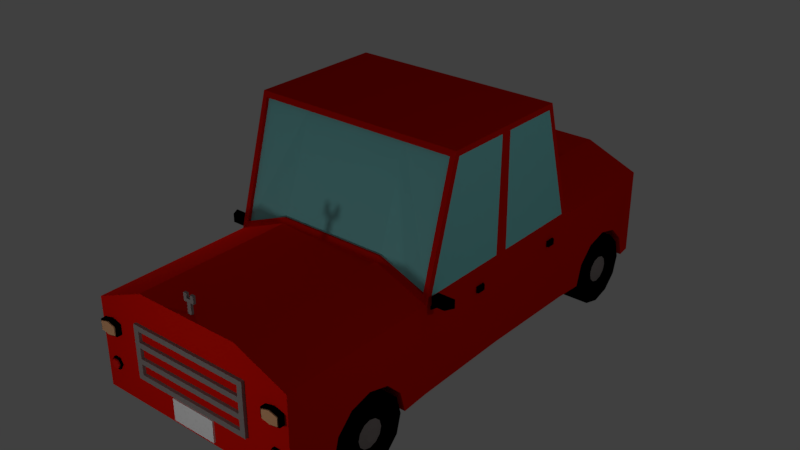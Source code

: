 # Source: car_red.blend  (saved by Blender 2.78.0; exported with 4.5.12 LTS)
import bpy
from mathutils import Matrix  # noqa: F401  (used for matrix-valued properties, if any)

bpy.ops.wm.read_factory_settings(use_empty=True)
scene = bpy.context.scene
scene.name = 'Scene'

# ---- collections
col_collection_1 = bpy.data.collections.new('Collection 1'); scene.collection.children.link(col_collection_1)

# ---- materials (node trees are filled in below, after node groups)
mat_red_car = bpy.data.materials.new('Red_car')
mat_red_car.alpha_threshold = 0.0
mat_red_car.use_transparent_shadow = False
mat_red_car.diffuse_color = (0.8, 0.007175, 0.001711, 1.0)
mat_red_car.roughness = 0.5
mat_glass = bpy.data.materials.new('Glass')
mat_glass.alpha_threshold = 0.0
mat_glass.use_transparent_shadow = False
mat_glass.diffuse_color = (0.2705, 0.7991, 0.7991, 1.0)
mat_glass.roughness = 0.5
mat_black_car = bpy.data.materials.new('Black_car')
mat_black_car.alpha_threshold = 0.0
mat_black_car.use_transparent_shadow = False
mat_black_car.diffuse_color = (0.0, 0.0, 0.0, 1.0)
mat_black_car.roughness = 0.5
mat_metal = bpy.data.materials.new('Metal')
mat_metal.alpha_threshold = 0.0
mat_metal.use_transparent_shadow = False
mat_metal.diffuse_color = (0.2961, 0.2542, 0.2462, 1.0)
mat_metal.roughness = 0.5
mat_light_top = bpy.data.materials.new('Light_top')
mat_light_top.alpha_threshold = 0.0
mat_light_top.use_transparent_shadow = False
mat_light_top.diffuse_color = (0.8, 0.4207, 0.215, 1.0)
mat_light_top.roughness = 0.5
mat_light_bottom = bpy.data.materials.new('Light_bottom')
mat_light_bottom.alpha_threshold = 0.0
mat_light_bottom.use_transparent_shadow = False
mat_light_bottom.diffuse_color = (0.7991, 0.01298, 0.009721, 1.0)
mat_light_bottom.roughness = 0.5
mat_white_car = bpy.data.materials.new('White_car')
mat_white_car.alpha_threshold = 0.0
mat_white_car.use_transparent_shadow = False
mat_white_car.diffuse_color = (1.0, 1.0, 1.0, 1.0)
mat_white_car.roughness = 0.5

# ---- material node trees

# ---- world
world_world = bpy.data.worlds.new('World'); scene.world = world_world
world_world.color = (0.05088, 0.05088, 0.05088)
world_world.use_sun_shadow = False
world_world.sun_shadow_jitter_overblur = 0.0
world_world.cycles.sampling_method = 'MANUAL'

# ---- lights
light_lamp_004 = bpy.data.lights.new('Lamp.004', 'POINT')
light_lamp_004.transmission_factor = 0.0
light_lamp_004.cutoff_distance = 30.0
light_lamp_004.energy = 100.0
light_lamp_004.shadow_buffer_clip_start = 1.001
light_lamp_004.shadow_soft_size = 0.1
light_lamp_004.shadow_maximum_resolution = 0.006
light_lamp_004.use_absolute_resolution = True
light_lamp_003 = bpy.data.lights.new('Lamp.003', 'POINT')
light_lamp_003.transmission_factor = 0.0
light_lamp_003.cutoff_distance = 30.0
light_lamp_003.energy = 100.0
light_lamp_003.shadow_buffer_clip_start = 1.001
light_lamp_003.shadow_soft_size = 0.1
light_lamp_003.shadow_maximum_resolution = 0.006
light_lamp_003.use_absolute_resolution = True
light_lamp_002 = bpy.data.lights.new('Lamp.002', 'POINT')
light_lamp_002.transmission_factor = 0.0
light_lamp_002.cutoff_distance = 30.0
light_lamp_002.energy = 100.0
light_lamp_002.shadow_buffer_clip_start = 1.001
light_lamp_002.shadow_soft_size = 0.1
light_lamp_002.shadow_maximum_resolution = 0.006
light_lamp_002.use_absolute_resolution = True
light_lamp_001 = bpy.data.lights.new('Lamp.001', 'POINT')
light_lamp_001.transmission_factor = 0.0
light_lamp_001.cutoff_distance = 30.0
light_lamp_001.energy = 100.0
light_lamp_001.shadow_buffer_clip_start = 1.001
light_lamp_001.shadow_soft_size = 0.1
light_lamp_001.shadow_maximum_resolution = 0.006
light_lamp_001.use_absolute_resolution = True
light_lamp = bpy.data.lights.new('Lamp', 'POINT')
light_lamp.transmission_factor = 0.0
light_lamp.cutoff_distance = 30.0
light_lamp.energy = 100.0
light_lamp.shadow_buffer_clip_start = 1.001
light_lamp.shadow_soft_size = 0.1
light_lamp.shadow_maximum_resolution = 0.006
light_lamp.use_absolute_resolution = True

# ---- meshes
me_cube = bpy.data.meshes.new('Cube')
me_cube.from_pydata([(1.553, -1.102, -0.6135), (0.7746, -3.415, -0.6135), (1.479, -1.024, 0.7616), (0.7746, -0.6009, 2.392), (0.7895, -1.076, 1.061), (0.7746, -1.102, -0.6135), (1.479, -0.5569, 2.378), (1.553, -3.415, -0.6135), (1.553, -3.415, 0.6641), (0.7746, -3.415, 0.9859), (0.7746, -1.102, 0.9859), (1.553, -0.5153, 2.388), (0.7746, -0.5753, 2.468), (1.553, -1.102, 0.6641), (1.553, -0.5753, 2.468), (1.482, -1.071, 0.7768), (0.7879, -1.028, 1.045), (1.482, -0.6044, 2.394), (0.773, -0.5535, 2.376), (1.553, 0.3219, 0.7441), (1.553, -0.9954, 0.7441), (1.553, 0.3437, 2.388), (1.579, -2.144, 0.01097), (1.579, -1.831, -0.07306), (1.579, -1.601, -0.3026), (1.579, -1.517, -0.6135), (1.579, -2.772, -0.6135), (0.7746, -2.046, 0.9859), (1.579, -2.688, -0.3026), (1.553, -2.046, 0.6641), (1.579, -2.458, -0.07306), (0.7683, -2.144, 0.01097), (0.7683, -1.831, -0.07306), (0.7683, -1.601, -0.3026), (0.7683, -1.517, -0.6135), (0.7683, -2.772, -0.6135), (0.7683, -2.688, -0.3026), (0.7683, -2.458, -0.07306), (1.577, -2.666, -0.5957), (0.9928, -2.666, -0.5957), (1.577, -2.595, -0.3278), (0.9928, -2.595, -0.3278), (1.577, -2.399, -0.1317), (0.9928, -2.399, -0.1317), (1.577, -2.131, -0.05992), (0.9928, -2.131, -0.05992), (1.577, -1.863, -0.1317), (0.9928, -1.863, -0.1317), (1.577, -1.667, -0.3278), (0.9928, -1.667, -0.3278), (1.577, -1.595, -0.5957), (0.9928, -1.595, -0.5957), (1.577, -1.667, -0.8636), (0.9928, -1.667, -0.8636), (1.577, -1.863, -1.06), (0.9928, -1.863, -1.06), (1.577, -2.131, -1.132), (0.9928, -2.131, -1.132), (1.577, -2.399, -1.06), (0.9928, -2.399, -1.06), (1.577, -2.595, -0.8636), (0.9928, -2.595, -0.8636), (1.577, -2.53, -0.5957), (1.577, -2.476, -0.3963), (1.577, -2.33, -0.2503), (1.577, -2.131, -0.1969), (1.577, -1.931, -0.2503), (1.577, -1.785, -0.3963), (1.577, -1.732, -0.5957), (1.577, -1.785, -0.7952), (1.577, -1.931, -0.9412), (1.577, -2.131, -0.9946), (1.577, -2.33, -0.9412), (1.577, -2.476, -0.7952), (0.9928, -2.204, -0.4691), (0.9928, -2.277, -0.5957), (0.9928, -2.257, -0.5226), (0.9928, -2.257, -0.6688), (0.9928, -2.204, -0.7224), (0.9928, -2.131, -0.742), (0.9928, -2.058, -0.7224), (0.9928, -2.004, -0.6688), (0.9928, -1.984, -0.5957), (0.9928, -2.004, -0.5226), (0.9928, -2.058, -0.4691), (0.9928, -2.131, -0.4495), (1.487, -2.33, -0.5957), (1.487, -2.303, -0.4961), (1.487, -2.23, -0.4232), (1.487, -2.131, -0.3965), (1.487, -2.031, -0.4232), (1.487, -1.958, -0.4961), (1.487, -1.931, -0.5957), (1.487, -1.958, -0.6953), (1.487, -2.031, -0.7682), (1.487, -2.131, -0.7949), (1.487, -2.23, -0.7682), (1.487, -2.303, -0.6953), (1.557, -2.33, -0.6003), (1.557, -2.303, -0.5008), (1.557, -2.23, -0.4279), (1.557, -2.131, -0.4012), (1.557, -2.031, -0.4279), (1.557, -1.958, -0.5008), (1.557, -1.931, -0.6003), (1.557, -1.958, -0.6999), (1.557, -2.031, -0.7728), (1.557, -2.131, -0.7995), (1.557, -2.23, -0.7728), (1.557, -2.303, -0.6999), (1.593, -2.221, -0.6003), (1.593, -2.209, -0.5553), (1.593, -2.176, -0.5222), (1.593, -2.131, -0.5102), (1.593, -2.086, -0.5222), (1.593, -2.053, -0.5553), (1.593, -2.04, -0.6003), (1.593, -2.053, -0.6454), (1.593, -2.086, -0.6784), (1.593, -2.131, -0.6905), (1.593, -2.176, -0.6784), (1.593, -2.209, -0.6454), (0.7683, -2.144, -0.07566), (0.7683, -2.144, -0.2969), (0.7683, -2.144, -0.6032), (1.553, 1.952, -0.6135), (0.7746, 3.839, -0.6135), (1.479, 1.873, 0.7616), (0.7746, 1.45, 2.392), (0.7895, 1.925, 1.061), (0.7746, 1.952, -0.6135), (1.479, 1.406, 2.378), (1.553, 3.839, -0.6135), (1.553, 3.839, 0.6641), (0.7746, 3.839, 0.9859), (1.553, 1.845, 0.7441), (0.7746, 1.952, 0.9859), (0.7746, 1.425, 2.468), (1.53, 0.4247, -0.6135), (0.7746, 0.4247, 2.468), (1.553, 0.5058, 2.388), (0.7515, 0.4247, -0.6135), (1.553, 1.952, 0.6641), (1.553, 1.425, 2.468), (1.553, 0.4247, 0.6641), (1.553, 0.4247, 2.468), (1.482, 1.921, 0.7768), (0.7879, 1.878, 1.045), (1.482, 1.454, 2.394), (0.773, 1.403, 2.376), (1.553, 0.5276, 0.7441), (1.553, 1.365, 2.388), (1.579, 2.994, 0.01097), (1.579, 2.68, -0.07306), (1.579, 2.451, -0.3026), (1.579, 2.367, -0.6135), (1.579, 3.621, -0.6135), (0.7746, 2.895, 0.9859), (1.579, 3.537, -0.3026), (1.553, 2.895, 0.6641), (1.579, 3.308, -0.07306), (0.7683, 2.994, 0.01097), (0.7683, 2.68, -0.07306), (0.7683, 2.451, -0.3026), (0.7683, 2.367, -0.6135), (0.7683, 3.621, -0.6135), (0.7683, 3.537, -0.3026), (0.7683, 3.308, -0.07306), (1.577, 3.516, -0.5957), (0.9928, 3.516, -0.5957), (1.577, 3.444, -0.3278), (0.9928, 3.444, -0.3278), (1.577, 3.248, -0.1317), (0.9928, 3.248, -0.1317), (1.577, 2.98, -0.05992), (0.9928, 2.98, -0.05992), (1.577, 2.712, -0.1317), (0.9928, 2.712, -0.1317), (1.577, 2.516, -0.3278), (0.9928, 2.516, -0.3278), (1.577, 2.444, -0.5957), (0.9928, 2.444, -0.5957), (1.577, 2.516, -0.8636), (0.9928, 2.516, -0.8636), (1.577, 2.712, -1.06), (0.9928, 2.712, -1.06), (1.577, 2.98, -1.132), (0.9928, 2.98, -1.132), (1.577, 3.248, -1.06), (0.9928, 3.248, -1.06), (1.577, 3.444, -0.8636), (0.9928, 3.444, -0.8636), (1.577, 3.379, -0.5957), (1.577, 3.326, -0.3963), (1.577, 3.18, -0.2503), (1.577, 2.98, -0.1969), (1.577, 2.781, -0.2503), (1.577, 2.635, -0.3963), (1.577, 2.581, -0.5957), (1.577, 2.635, -0.7952), (1.577, 2.781, -0.9412), (1.577, 2.98, -0.9946), (1.577, 3.18, -0.9412), (1.577, 3.326, -0.7952), (0.9928, 3.053, -0.4691), (0.9928, 3.126, -0.5957), (0.9928, 3.107, -0.5226), (0.9928, 3.107, -0.6688), (0.9928, 3.053, -0.7224), (0.9928, 2.98, -0.742), (0.9928, 2.907, -0.7224), (0.9928, 2.853, -0.6688), (0.9928, 2.834, -0.5957), (0.9928, 2.853, -0.5226), (0.9928, 2.907, -0.4691), (0.9928, 2.98, -0.4495), (1.487, 3.179, -0.5957), (1.487, 3.153, -0.4961), (1.487, 3.08, -0.4232), (1.487, 2.98, -0.3965), (1.487, 2.881, -0.4232), (1.487, 2.808, -0.4961), (1.487, 2.781, -0.5957), (1.487, 2.808, -0.6953), (1.487, 2.881, -0.7682), (1.487, 2.98, -0.7949), (1.487, 3.08, -0.7682), (1.487, 3.153, -0.6953), (1.557, 3.179, -0.6003), (1.557, 3.153, -0.5008), (1.557, 3.08, -0.4279), (1.557, 2.98, -0.4012), (1.557, 2.881, -0.4279), (1.557, 2.808, -0.5008), (1.557, 2.781, -0.6003), (1.557, 2.808, -0.6999), (1.557, 2.881, -0.7728), (1.557, 2.98, -0.7995), (1.557, 3.08, -0.7728), (1.557, 3.153, -0.6999), (1.593, 3.07, -0.6003), (1.593, 3.058, -0.5553), (1.593, 3.025, -0.5222), (1.593, 2.98, -0.5102), (1.593, 2.935, -0.5222), (1.593, 2.902, -0.5553), (1.593, 2.89, -0.6003), (1.593, 2.902, -0.6454), (1.593, 2.935, -0.6784), (1.593, 2.98, -0.6905), (1.593, 3.025, -0.6784), (1.593, 3.058, -0.6454), (0.7683, 2.994, -0.07566), (0.7683, 2.994, -0.2969), (0.7683, 2.994, -0.6032), (1.59, -0.003152, 0.4636), (1.59, -0.003152, 0.3808), (1.59, -0.086, 0.4636), (1.59, -0.086, 0.3808), (1.507, -0.003152, 0.4636), (1.507, -0.003152, 0.3808), (1.507, -0.086, 0.4636), (1.507, -0.086, 0.3808), (1.59, 0.03984, 0.4636), (1.59, 0.03984, 0.3808), (1.507, 0.0812, 0.4636), (1.507, 0.0812, 0.3808), (1.59, 1.59, 0.4598), (1.59, 1.59, 0.3769), (1.59, 1.508, 0.4598), (1.59, 1.508, 0.3769), (1.507, 1.59, 0.4598), (1.507, 1.59, 0.3769), (1.507, 1.508, 0.4598), (1.507, 1.508, 0.3769), (1.59, 1.633, 0.4598), (1.59, 1.633, 0.3769), (1.507, 1.675, 0.4598), (1.507, 1.675, 0.3769), (1.722, -1.049, 0.7817), (1.722, -1.049, 0.6577), (1.598, -1.049, 0.7817), (1.598, -1.049, 0.6577), (1.722, -0.9253, 0.7817), (1.722, -0.9253, 0.6577), (1.598, -0.9253, 0.7817), (1.598, -0.9253, 0.6577), (1.786, -1.049, 0.7817), (1.786, -1.049, 0.6577), (1.848, -0.9253, 0.7817), (1.848, -0.9253, 0.6577), (1.686, -1.013, 0.6577), (1.634, -1.013, 0.6577), (1.686, -0.9614, 0.6577), (1.634, -0.9614, 0.6577), (1.557, -1.013, 0.564), (1.521, -1.013, 0.6013), (1.557, -0.9614, 0.564), (1.521, -0.9614, 0.6013), (0.9025, -3.25, 0.5551), (0.9025, -3.25, 0.4794), (0.9025, -3.46, 0.5551), (0.9025, -3.46, 0.4794), (0.8232, -3.46, 0.5551), (0.8232, -3.46, 0.4794), (0.8232, -3.25, 0.5551), (0.8232, -3.25, 0.4794), (0.9025, -3.25, 0.3263), (0.9025, -3.46, 0.3263), (0.8232, -3.46, 0.3263), (0.8232, -3.25, 0.3263), (0.9025, -3.25, 0.2498), (0.9025, -3.46, 0.2498), (0.8232, -3.46, 0.2498), (0.8232, -3.25, 0.2498), (0.9025, -3.25, 0.09679), (0.9025, -3.46, 0.09679), (0.8232, -3.46, 0.09679), (0.8232, -3.25, 0.09679), (0.9025, -3.25, 0.02027), (0.9025, -3.46, 0.02027), (0.8232, -3.46, 0.02027), (0.8232, -3.25, 0.02027), (0.9025, -3.25, -0.1319), (0.9025, -3.46, -0.1319), (0.8232, -3.46, -0.1319), (0.8232, -3.25, -0.1319), (0.9025, -3.25, -0.2084), (0.9025, -3.46, -0.2084), (0.8232, -3.46, -0.2084), (0.8232, -3.25, -0.2084), (1.214, -3.489, 0.254), (1.214, -3.341, 0.254), (1.214, -3.341, 0.4018), (1.504, -3.489, 0.254), (1.504, -3.489, 0.4018), (1.504, -3.341, 0.254), (1.504, -3.341, 0.4018), (1.359, -3.341, 0.2256), (1.359, -3.341, 0.4411), (1.359, -3.489, 0.2256), (1.359, -3.489, 0.4411), (1.214, -3.489, 0.4018), (1.24, -3.489, 0.2676), (1.24, -3.489, 0.3889), (1.478, -3.489, 0.2676), (1.478, -3.489, 0.3889), (1.359, -3.489, 0.2443), (1.359, -3.489, 0.4211), (1.24, -3.504, 0.2676), (1.24, -3.504, 0.3889), (1.478, -3.504, 0.2676), (1.478, -3.504, 0.3889), (1.359, -3.504, 0.2443), (1.359, -3.504, 0.4211), (1.268, -3.371, -0.2001), (1.314, -3.371, -0.121), (1.405, -3.371, -0.121), (1.451, -3.371, -0.2001), (1.405, -3.371, -0.2792), (1.314, -3.371, -0.2792), (1.268, -3.446, -0.2001), (1.314, -3.446, -0.121), (1.405, -3.446, -0.121), (1.451, -3.446, -0.2001), (1.405, -3.446, -0.2792), (1.314, -3.446, -0.2792), (1.292, -3.446, -0.2001), (1.326, -3.446, -0.1411), (1.394, -3.446, -0.1411), (1.428, -3.446, -0.2001), (1.394, -3.446, -0.2591), (1.326, -3.446, -0.2591), (1.292, -3.469, -0.2001), (1.326, -3.469, -0.1411), (1.394, -3.469, -0.1411), (1.428, -3.469, -0.2001), (1.394, -3.469, -0.2591), (1.326, -3.469, -0.2591), (1.214, 3.776, 0.254), (1.214, 3.776, 0.4018), (1.504, 3.776, 0.254), (1.504, 3.776, 0.4018), (1.359, 3.776, 0.2256), (1.359, 3.776, 0.4411), (1.214, 3.908, 0.254), (1.214, 3.908, 0.4018), (1.504, 3.908, 0.254), (1.504, 3.908, 0.4018), (1.359, 3.908, 0.2256), (1.359, 3.908, 0.4411), (1.24, 3.908, 0.2676), (1.24, 3.908, 0.3889), (1.478, 3.908, 0.2676), (1.478, 3.908, 0.3889), (1.359, 3.908, 0.2443), (1.359, 3.908, 0.4211), (1.24, 3.922, 0.2676), (1.24, 3.922, 0.3889), (1.478, 3.922, 0.2676), (1.478, 3.922, 0.3889), (1.359, 3.922, 0.2443), (1.359, 3.922, 0.4211), (1.268, 3.803, -0.2001), (1.314, 3.803, -0.121), (1.405, 3.803, -0.121), (1.451, 3.803, -0.2001), (1.405, 3.803, -0.2792), (1.314, 3.803, -0.2792), (1.268, 3.87, -0.2001), (1.314, 3.87, -0.121), (1.405, 3.87, -0.121), (1.451, 3.87, -0.2001), (1.405, 3.87, -0.2792), (1.314, 3.87, -0.2792), (1.292, 3.87, -0.2001), (1.326, 3.87, -0.1411), (1.394, 3.87, -0.1411), (1.428, 3.87, -0.2001), (1.394, 3.87, -0.2591), (1.326, 3.87, -0.2591), (1.292, 3.89, -0.2001), (1.326, 3.89, -0.1411), (1.394, 3.89, -0.1411), (1.428, 3.89, -0.2001), (1.394, 3.89, -0.2591), (1.326, 3.89, -0.2591), (-1.579, -1.102, -0.6135), (-0.8001, -3.415, -0.6135), (-1.504, -1.024, 0.7616), (-0.8001, -0.6009, 2.392), (-0.8151, -1.076, 1.061), (-0.8001, -1.102, -0.6135), (-1.505, -0.5569, 2.378), (-1.579, -3.415, -0.6135), (-1.579, -3.415, 0.6641), (-0.8001, -3.415, 0.9859), (-1.579, -0.9954, 0.7441), (-0.8001, -1.102, 0.9859), (-1.579, -0.5153, 2.388), (-0.8001, -0.5753, 2.468), (-1.579, 0.3437, 2.388), (-1.579, -1.102, 0.6641), (-1.579, -0.5753, 2.468), (-1.507, -1.071, 0.7768), (-0.8135, -1.028, 1.045), (-1.508, -0.6044, 2.394), (-0.7986, -0.5535, 2.376), (-1.579, 0.3219, 0.7441), (-1.605, -2.144, 0.01097), (-1.605, -1.831, -0.07306), (-1.605, -1.601, -0.3026), (-1.605, -1.517, -0.6135), (-1.605, -2.772, -0.6135), (-0.8001, -2.046, 0.9859), (-1.605, -2.688, -0.3026), (-1.579, -2.046, 0.6641), (-1.605, -2.458, -0.07306), (-0.7939, -2.144, 0.01097), (-0.7939, -1.831, -0.07306), (-0.7939, -1.601, -0.3026), (-0.7939, -1.517, -0.6135), (-0.7939, -2.772, -0.6135), (-0.7939, -2.688, -0.3026), (-0.7939, -2.458, -0.07306), (-1.602, -2.666, -0.5957), (-1.018, -2.666, -0.5957), (-1.602, -2.595, -0.3278), (-1.018, -2.595, -0.3278), (-1.602, -2.399, -0.1317), (-1.018, -2.399, -0.1317), (-1.602, -2.131, -0.05992), (-1.018, -2.131, -0.05992), (-1.602, -1.863, -0.1317), (-1.018, -1.863, -0.1317), (-1.602, -1.667, -0.3278), (-1.018, -1.667, -0.3278), (-1.602, -1.595, -0.5957), (-1.018, -1.595, -0.5957), (-1.602, -1.667, -0.8636), (-1.018, -1.667, -0.8636), (-1.602, -1.863, -1.06), (-1.018, -1.863, -1.06), (-1.602, -2.131, -1.132), (-1.018, -2.131, -1.132), (-1.602, -2.399, -1.06), (-1.018, -2.399, -1.06), (-1.602, -2.595, -0.8636), (-1.018, -2.595, -0.8636), (-1.602, -2.53, -0.5957), (-1.602, -2.476, -0.3963), (-1.602, -2.33, -0.2503), (-1.602, -2.131, -0.1969), (-1.602, -1.931, -0.2503), (-1.602, -1.785, -0.3963), (-1.602, -1.732, -0.5957), (-1.602, -1.785, -0.7952), (-1.602, -1.931, -0.9412), (-1.602, -2.131, -0.9946), (-1.602, -2.33, -0.9412), (-1.602, -2.476, -0.7952), (-1.018, -2.204, -0.4691), (-1.018, -2.277, -0.5957), (-1.018, -2.257, -0.5226), (-1.018, -2.257, -0.6688), (-1.018, -2.204, -0.7224), (-1.018, -2.131, -0.742), (-1.018, -2.058, -0.7224), (-1.018, -2.004, -0.6688), (-1.018, -1.984, -0.5957), (-1.018, -2.004, -0.5226), (-1.018, -2.058, -0.4691), (-1.018, -2.131, -0.4495), (-1.512, -2.33, -0.5957), (-1.512, -2.303, -0.4961), (-1.512, -2.23, -0.4232), (-1.512, -2.131, -0.3965), (-1.512, -2.031, -0.4232), (-1.512, -1.958, -0.4961), (-1.512, -1.931, -0.5957), (-1.512, -1.958, -0.6953), (-1.512, -2.031, -0.7682), (-1.512, -2.131, -0.7949), (-1.512, -2.23, -0.7682), (-1.512, -2.303, -0.6953), (-1.582, -2.33, -0.6003), (-1.582, -2.303, -0.5008), (-1.582, -2.23, -0.4279), (-1.582, -2.131, -0.4012), (-1.582, -2.031, -0.4279), (-1.582, -1.958, -0.5008), (-1.582, -1.931, -0.6003), (-1.582, -1.958, -0.6999), (-1.582, -2.031, -0.7728), (-1.582, -2.131, -0.7995), (-1.582, -2.23, -0.7728), (-1.582, -2.303, -0.6999), (-1.619, -2.221, -0.6003), (-1.619, -2.209, -0.5553), (-1.619, -2.176, -0.5222), (-1.619, -2.131, -0.5102), (-1.619, -2.086, -0.5222), (-1.619, -2.053, -0.5553), (-1.619, -2.04, -0.6003), (-1.619, -2.053, -0.6454), (-1.619, -2.086, -0.6784), (-1.619, -2.131, -0.6905), (-1.619, -2.176, -0.6784), (-1.619, -2.209, -0.6454), (-0.7939, -2.144, -0.07566), (-0.7939, -2.144, -0.2969), (-0.7939, -2.144, -0.6032), (-1.579, 1.952, -0.6135), (-0.8001, 3.839, -0.6135), (-1.504, 1.873, 0.7616), (-0.8001, 1.45, 2.392), (-0.8151, 1.925, 1.061), (-0.8001, 1.952, -0.6135), (-1.505, 1.406, 2.378), (-1.579, 3.839, -0.6135), (-1.579, 3.839, 0.6641), (-0.8001, 3.839, 0.9859), (-1.579, 1.845, 0.7441), (-0.8001, 1.952, 0.9859), (-1.579, 1.365, 2.388), (-0.8001, 1.425, 2.468), (-1.556, 0.4247, -0.6135), (-1.579, 0.5276, 0.7441), (-0.8001, 0.4247, 2.468), (-1.579, 0.5058, 2.388), (-0.7771, 0.4247, -0.6135), (-0.01279, 0.4225, -0.6135), (-1.579, 1.952, 0.6641), (-1.579, 1.425, 2.468), (-1.579, 0.4247, 0.6641), (-1.579, 0.4247, 2.468), (-1.507, 1.921, 0.7768), (-0.8135, 1.878, 1.045), (-1.508, 1.454, 2.394), (-0.7986, 1.403, 2.376), (-1.605, 2.994, 0.01097), (-1.605, 2.68, -0.07306), (-1.605, 2.451, -0.3026), (-1.605, 2.367, -0.6135), (-1.605, 3.621, -0.6135), (-0.8001, 2.895, 0.9859), (-1.605, 3.537, -0.3026), (-1.579, 2.895, 0.6641), (-1.605, 3.308, -0.07306), (-0.7939, 2.994, 0.01097), (-0.7939, 2.68, -0.07306), (-0.7939, 2.451, -0.3026), (-0.7939, 2.367, -0.6135), (-0.7939, 3.621, -0.6135), (-0.7939, 3.537, -0.3026), (-0.7939, 3.308, -0.07306), (-1.602, 3.516, -0.5957), (-1.018, 3.516, -0.5957), (-1.602, 3.444, -0.3278), (-1.018, 3.444, -0.3278), (-1.602, 3.248, -0.1317), (-1.018, 3.248, -0.1317), (-1.602, 2.98, -0.05992), (-1.018, 2.98, -0.05992), (-1.602, 2.712, -0.1317), (-1.018, 2.712, -0.1317), (-1.602, 2.516, -0.3278), (-1.018, 2.516, -0.3278), (-1.602, 2.444, -0.5957), (-1.018, 2.444, -0.5957), (-1.602, 2.516, -0.8636), (-1.018, 2.516, -0.8636), (-1.602, 2.712, -1.06), (-1.018, 2.712, -1.06), (-1.602, 2.98, -1.132), (-1.018, 2.98, -1.132), (-1.602, 3.248, -1.06), (-1.018, 3.248, -1.06), (-1.602, 3.444, -0.8636), (-1.018, 3.444, -0.8636), (-1.602, 3.379, -0.5957), (-1.602, 3.326, -0.3963), (-1.602, 3.18, -0.2503), (-1.602, 2.98, -0.1969), (-1.602, 2.781, -0.2503), (-1.602, 2.635, -0.3963), (-1.602, 2.581, -0.5957), (-1.602, 2.635, -0.7952), (-1.602, 2.781, -0.9412), (-1.602, 2.98, -0.9946), (-1.602, 3.18, -0.9412), (-1.602, 3.326, -0.7952), (-1.018, 3.053, -0.4691), (-1.018, 3.126, -0.5957), (-1.018, 3.107, -0.5226), (-1.018, 3.107, -0.6688), (-1.018, 3.053, -0.7224), (-1.018, 2.98, -0.742), (-1.018, 2.907, -0.7224), (-1.018, 2.853, -0.6688), (-1.018, 2.834, -0.5957), (-1.018, 2.853, -0.5226), (-1.018, 2.907, -0.4691), (-1.018, 2.98, -0.4495), (-1.512, 3.179, -0.5957), (-1.512, 3.153, -0.4961), (-1.512, 3.08, -0.4232), (-1.512, 2.98, -0.3965), (-1.512, 2.881, -0.4232), (-1.512, 2.808, -0.4961), (-1.512, 2.781, -0.5957), (-1.512, 2.808, -0.6953), (-1.512, 2.881, -0.7682), (-1.512, 2.98, -0.7949), (-1.512, 3.08, -0.7682), (-1.512, 3.153, -0.6953), (-1.582, 3.179, -0.6003), (-1.582, 3.153, -0.5008), (-1.582, 3.08, -0.4279), (-1.582, 2.98, -0.4012), (-1.582, 2.881, -0.4279), (-1.582, 2.808, -0.5008), (-1.582, 2.781, -0.6003), (-1.582, 2.808, -0.6999), (-1.582, 2.881, -0.7728), (-1.582, 2.98, -0.7995), (-1.582, 3.08, -0.7728), (-1.582, 3.153, -0.6999), (-1.619, 3.07, -0.6003), (-1.619, 3.058, -0.5553), (-1.619, 3.025, -0.5222), (-1.619, 2.98, -0.5102), (-1.619, 2.935, -0.5222), (-1.619, 2.902, -0.5553), (-1.619, 2.89, -0.6003), (-1.619, 2.902, -0.6454), (-1.619, 2.935, -0.6784), (-1.619, 2.98, -0.6905), (-1.619, 3.025, -0.6784), (-1.619, 3.058, -0.6454), (-0.7939, 2.994, -0.07566), (-0.7939, 2.994, -0.2969), (-0.7939, 2.994, -0.6032), (-0.01279, -1.102, -0.6135), (-0.01279, -1.075, 1.061), (-0.01279, -0.602, 2.393), (-0.01279, -3.415, 0.9859), (-0.01279, -3.415, -0.6135), (-0.01279, -1.102, 0.9859), (-0.01279, -0.5753, 2.468), (-0.01279, -0.5549, 2.376), (-0.01279, -1.028, 1.045), (-0.01279, -2.046, 0.9859), (-0.01279, -1.517, -0.6135), (-0.01279, -2.772, -0.6135), (-0.01279, -2.131, -0.742), (-0.01279, -2.058, -0.7224), (-0.01279, -2.004, -0.6688), (-0.01279, -1.984, -0.5957), (-0.01279, -2.257, -0.6688), (-0.01279, -2.204, -0.7224), (-0.01279, -2.277, -0.5957), (-0.01279, -2.004, -0.5226), (-0.01279, -2.058, -0.4691), (-0.01279, -2.131, -0.4495), (-0.01279, -2.204, -0.4691), (-0.01279, -2.257, -0.5226), (-0.01279, -2.144, -0.6032), (-0.01279, 1.952, -0.6135), (-0.01279, 1.925, 1.061), (-0.01279, 1.452, 2.393), (-0.01279, 3.839, 0.9859), (-0.01279, 3.839, -0.6135), (-0.01279, 1.952, 0.9859), (-0.01279, 1.425, 2.468), (-0.01279, 0.4247, 2.468), (-0.01279, 1.404, 2.376), (-0.01279, 1.878, 1.045), (-0.01279, 2.895, 0.9859), (-0.01279, 2.367, -0.6135), (-0.01279, 3.621, -0.6135), (-0.01279, 2.98, -0.742), (-0.01279, 2.907, -0.7224), (-0.01279, 2.853, -0.6688), (-0.01279, 2.834, -0.5957), (-0.01279, 3.107, -0.6688), (-0.01279, 3.053, -0.7224), (-0.01279, 3.126, -0.5957), (-0.01279, 2.853, -0.5226), (-0.01279, 2.907, -0.4691), (-0.01279, 2.98, -0.4495), (-0.01279, 3.053, -0.4691), (-0.01279, 3.107, -0.5226), (-0.01279, 2.994, -0.6032), (-1.616, -0.003152, 0.4636), (-1.616, -0.003152, 0.3808), (-1.616, -0.086, 0.4636), (-1.616, -0.086, 0.3808), (-1.533, -0.003152, 0.4636), (-1.533, -0.003152, 0.3808), (-1.533, -0.086, 0.4636), (-1.533, -0.086, 0.3808), (-1.616, 0.03984, 0.4636), (-1.616, 0.03984, 0.3808), (-1.533, 0.0812, 0.4636), (-1.533, 0.0812, 0.3808), (-1.616, 1.59, 0.4598), (-1.616, 1.59, 0.3769), (-1.616, 1.508, 0.4598), (-1.616, 1.508, 0.3769), (-1.533, 1.59, 0.4598), (-1.533, 1.59, 0.3769), (-1.533, 1.508, 0.4598), (-1.533, 1.508, 0.3769), (-1.616, 1.633, 0.4598), (-1.616, 1.633, 0.3769), (-1.533, 1.675, 0.4598), (-1.533, 1.675, 0.3769), (-1.748, -1.049, 0.7817), (-1.748, -1.049, 0.6577), (-1.624, -1.049, 0.7817), (-1.624, -1.049, 0.6577), (-1.748, -0.9253, 0.7817), (-1.748, -0.9253, 0.6577), (-1.624, -0.9253, 0.7817), (-1.624, -0.9253, 0.6577), (-1.812, -1.049, 0.7817), (-1.812, -1.049, 0.6577), (-1.874, -0.9253, 0.7817), (-1.874, -0.9253, 0.6577), (-1.712, -1.013, 0.6577), (-1.66, -1.013, 0.6577), (-1.712, -0.9614, 0.6577), (-1.66, -0.9614, 0.6577), (-1.582, -1.013, 0.564), (-1.547, -1.013, 0.6013), (-1.582, -0.9614, 0.564), (-1.547, -0.9614, 0.6013), (-0.9281, -3.25, 0.5551), (-0.9281, -3.25, 0.4794), (-0.9281, -3.46, 0.5551), (-0.9281, -3.46, 0.4794), (-0.01279, -3.25, 0.5551), (-0.01279, -3.25, 0.4794), (-0.01279, -3.46, 0.5551), (-0.01279, -3.46, 0.4794), (-0.8488, -3.46, 0.5551), (-0.8488, -3.46, 0.4794), (-0.8488, -3.25, 0.5551), (-0.8488, -3.25, 0.4794), (-0.9281, -3.25, 0.3263), (-0.9281, -3.46, 0.3263), (-0.8488, -3.46, 0.3263), (-0.8488, -3.25, 0.3263), (-0.9281, -3.25, 0.2498), (-0.9281, -3.46, 0.2498), (-0.8488, -3.46, 0.2498), (-0.8488, -3.25, 0.2498), (-0.9281, -3.25, 0.09679), (-0.9281, -3.46, 0.09679), (-0.8488, -3.46, 0.09679), (-0.8488, -3.25, 0.09679), (-0.9281, -3.25, 0.02027), (-0.9281, -3.46, 0.02027), (-0.8488, -3.46, 0.02027), (-0.8488, -3.25, 0.02027), (-0.9281, -3.25, -0.1319), (-0.9281, -3.46, -0.1319), (-0.8488, -3.46, -0.1319), (-0.8488, -3.25, -0.1319), (-0.9281, -3.25, -0.2084), (-0.9281, -3.46, -0.2084), (-0.8488, -3.46, -0.2084), (-0.8488, -3.25, -0.2084), (-0.01279, -3.25, 0.3263), (-0.01279, -3.46, 0.3263), (-0.01279, -3.25, 0.2498), (-0.01279, -3.46, 0.2498), (-0.01279, -3.25, 0.09679), (-0.01279, -3.46, 0.09679), (-0.01279, -3.25, 0.02027), (-0.01279, -3.46, 0.02027), (-0.01279, -3.25, -0.1319), (-0.01279, -3.46, -0.1319), (-0.01279, -3.25, -0.2084), (-0.01279, -3.46, -0.2084), (-1.239, -3.489, 0.254), (-1.239, -3.489, 0.4018), (-1.239, -3.341, 0.254), (-1.239, -3.341, 0.4018), (-1.53, -3.489, 0.254), (-1.53, -3.489, 0.4018), (-1.53, -3.341, 0.254), (-1.53, -3.341, 0.4018), (-1.384, -3.341, 0.2256), (-1.384, -3.341, 0.4411), (-1.384, -3.489, 0.2256), (-1.384, -3.489, 0.4411), (-1.265, -3.489, 0.2676), (-1.265, -3.489, 0.3889), (-1.504, -3.489, 0.2676), (-1.504, -3.489, 0.3889), (-1.384, -3.489, 0.2443), (-1.384, -3.489, 0.4211), (-1.265, -3.504, 0.2676), (-1.265, -3.504, 0.3889), (-1.504, -3.504, 0.2676), (-1.504, -3.504, 0.3889), (-1.384, -3.504, 0.2443), (-1.384, -3.504, 0.4211), (-1.294, -3.371, -0.2001), (-1.34, -3.371, -0.121), (-1.431, -3.371, -0.121), (-1.477, -3.371, -0.2001), (-1.431, -3.371, -0.2792), (-1.34, -3.371, -0.2792), (-1.294, -3.446, -0.2001), (-1.34, -3.446, -0.121), (-1.431, -3.446, -0.121), (-1.477, -3.446, -0.2001), (-1.431, -3.446, -0.2792), (-1.34, -3.446, -0.2792), (-1.317, -3.446, -0.2001), (-1.351, -3.446, -0.1411), (-1.419, -3.446, -0.1411), (-1.453, -3.446, -0.2001), (-1.419, -3.446, -0.2591), (-1.351, -3.446, -0.2591), (-1.317, -3.469, -0.2001), (-1.351, -3.469, -0.1411), (-1.419, -3.469, -0.1411), (-1.453, -3.469, -0.2001), (-1.419, -3.469, -0.2591), (-1.351, -3.469, -0.2591), (-1.239, 3.908, 0.254), (-1.239, 3.776, 0.254), (-1.239, 3.776, 0.4018), (-1.53, 3.908, 0.254), (-1.53, 3.908, 0.4018), (-1.53, 3.776, 0.254), (-1.53, 3.776, 0.4018), (-1.384, 3.776, 0.2256), (-1.384, 3.776, 0.4411), (-1.384, 3.908, 0.4411), (-1.239, 3.908, 0.4018), (-1.384, 3.908, 0.2256), (-1.265, 3.908, 0.2676), (-1.265, 3.908, 0.3889), (-1.504, 3.908, 0.2676), (-1.504, 3.908, 0.3889), (-1.384, 3.908, 0.2443), (-1.384, 3.908, 0.4211), (-1.265, 3.922, 0.2676), (-1.265, 3.922, 0.3889), (-1.504, 3.922, 0.2676), (-1.504, 3.922, 0.3889), (-1.384, 3.922, 0.2443), (-1.384, 3.922, 0.4211), (-1.294, 3.803, -0.2001), (-1.34, 3.803, -0.121), (-1.431, 3.803, -0.121), (-1.477, 3.803, -0.2001), (-1.431, 3.803, -0.2792), (-1.34, 3.803, -0.2792), (-1.294, 3.87, -0.2001), (-1.34, 3.87, -0.121), (-1.431, 3.87, -0.121), (-1.477, 3.87, -0.2001), (-1.431, 3.87, -0.2792), (-1.34, 3.87, -0.2792), (-1.317, 3.87, -0.2001), (-1.351, 3.87, -0.1411), (-1.419, 3.87, -0.1411), (-1.453, 3.87, -0.2001), (-1.419, 3.87, -0.2591), (-1.351, 3.87, -0.2591), (-1.317, 3.89, -0.2001), (-1.351, 3.89, -0.1411), (-1.419, 3.89, -0.1411), (-1.453, 3.89, -0.2001), (-1.419, 3.89, -0.2591), (-1.351, 3.89, -0.2591), (-0.04225, -3.336, 0.9863), (-0.04225, -3.336, 1.137), (-0.04225, -3.301, 0.9863), (-0.04225, -3.301, 1.137), (0.01566, -3.336, 0.9863), (0.01566, -3.336, 1.137), (0.01566, -3.301, 0.9863), (0.01566, -3.301, 1.137), (-0.04225, -3.336, 1.182), (-0.04225, -3.301, 1.182), (0.01566, -3.336, 1.182), (0.01566, -3.301, 1.182), (0.06735, -3.336, 1.137), (0.06735, -3.301, 1.137), (0.06735, -3.301, 1.182), (0.06735, -3.336, 1.182), (-0.09393, -3.301, 1.137), (-0.09393, -3.336, 1.137), (-0.09393, -3.336, 1.182), (-0.09393, -3.301, 1.182), (0.01566, -3.336, 1.243), (0.06735, -3.336, 1.243), (0.06735, -3.301, 1.243), (0.01566, -3.301, 1.243), (-0.04225, -3.301, 1.243), (-0.09393, -3.301, 1.243), (-0.09393, -3.336, 1.243), (-0.04225, -3.336, 1.243), (0.4782, 4.003, -0.4195), (0.5097, 4.002, -0.3862), (0.49, 3.838, -0.3502), (0.4992, 4.002, -0.351), (0.4333, 3.841, -0.4101), (0.4425, 4.005, -0.4109), (0.4567, 3.839, -0.4892), (0.4659, 4.004, -0.49), (0.5368, 3.834, -0.5085), (0.5461, 3.999, -0.5093), (0.5935, 3.831, -0.4486), (0.6028, 3.996, -0.4494), (0.5701, 3.833, -0.3695), (0.5794, 3.998, -0.3703), (0.4912, 4.002, -0.4634), (0.5357, 4.0, -0.4741), (0.5671, 3.998, -0.4408), (0.5541, 3.999, -0.3969), (0.4839, 4.105, -0.42), (0.5154, 4.104, -0.3867), (0.4969, 4.104, -0.4639), (0.5414, 4.102, -0.4746), (0.5729, 4.1, -0.4413), (0.5599, 4.101, -0.3974), (-0.3533, 3.83, -0.5636), (-0.3533, 3.83, -0.2512), (-0.3533, 3.86, -0.5636), (-0.3533, 3.86, -0.2512), (0.3281, 3.83, -0.5636), (0.3281, 3.83, -0.2512), (0.3281, 3.86, -0.5636), (0.3281, 3.86, -0.2512), (-1.748, -0.9253, 0.7708), (-1.748, -0.9253, 0.6686), (-1.646, -0.9253, 0.7708), (-1.646, -0.9253, 0.6686), (-1.852, -0.9253, 0.7708), (-1.852, -0.9253, 0.6686), (1.722, -0.9253, 0.7724), (1.722, -0.9253, 0.6671), (1.617, -0.9253, 0.7724), (1.617, -0.9253, 0.6671), (1.829, -0.9253, 0.7724), (1.829, -0.9253, 0.6671), (0.3281, -3.412, -0.2512), (0.3281, -3.412, -0.5636), (0.3281, -3.442, -0.2512), (0.3281, -3.442, -0.5636), (-0.3533, -3.412, -0.2512), (-0.3533, -3.412, -0.5636), (-0.3533, -3.442, -0.2512), (-0.3533, -3.442, -0.5636)], [], [(138, 144, 13, 0), (2, 6, 18, 16), (692, 686, 9, 27), (19, 21, 11, 20), (145, 139, 12, 14), (688, 692, 27, 10), (27, 9, 8, 29), (138, 0, 5, 141), (7, 8, 9, 1), (10, 27, 29, 13), (1, 9, 686, 687), (16, 18, 690, 691), (28, 8, 7, 26), (139, 715, 689, 12), (141, 5, 683, 571), (15, 4, 10, 13), (17, 15, 13, 14), (4, 684, 688, 10), (3, 17, 14, 12), (685, 3, 12, 689), (19, 20, 13, 144), (11, 21, 145, 14), (20, 11, 14, 13), (21, 19, 144, 145), (2, 16, 4, 15), (6, 2, 15, 17), (16, 691, 684, 4), (18, 6, 17, 3), (690, 18, 3, 685), (13, 24, 25, 0), (23, 24, 13), (22, 23, 13, 29), (28, 30, 8), (8, 30, 22, 29), (28, 26, 35, 36), (22, 30, 37, 31), (30, 28, 36, 37), (24, 23, 32, 33), (25, 24, 33, 34), (23, 22, 31, 32), (5, 34, 693, 683), (25, 34, 5, 0), (687, 694, 35, 1), (1, 35, 26, 7), (38, 40, 41, 39), (40, 42, 43, 41), (42, 44, 45, 43), (44, 46, 47, 45), (46, 48, 49, 47), (48, 50, 51, 49), (50, 52, 53, 51), (52, 54, 55, 53), (54, 56, 57, 55), (56, 58, 59, 57), (41, 43, 74, 76), (58, 60, 61, 59), (60, 38, 39, 61), (46, 44, 65, 66), (59, 61, 77, 78), (38, 60, 73, 62), (40, 38, 62, 63), (44, 42, 64, 65), (60, 58, 72, 73), (42, 40, 63, 64), (58, 56, 71, 72), (56, 54, 70, 71), (54, 52, 69, 70), (52, 50, 68, 69), (50, 48, 67, 68), (48, 46, 66, 67), (66, 65, 89, 90), (51, 53, 81, 82), (55, 57, 79, 80), (45, 47, 84, 85), (43, 45, 85, 74), (53, 55, 80, 81), (57, 59, 78, 79), (47, 49, 83, 84), (39, 41, 76, 75), (81, 80, 696, 697), (49, 51, 82, 83), (61, 39, 75, 77), (93, 92, 104, 105), (73, 72, 96, 97), (63, 62, 86, 87), (70, 69, 93, 94), (67, 66, 90, 91), (62, 73, 97, 86), (64, 63, 87, 88), (71, 70, 94, 95), (68, 67, 91, 92), (65, 64, 88, 89), (72, 71, 95, 96), (69, 68, 92, 93), (105, 104, 116, 117), (90, 89, 101, 102), (97, 96, 108, 109), (87, 86, 98, 99), (94, 93, 105, 106), (91, 90, 102, 103), (86, 97, 109, 98), (88, 87, 99, 100), (95, 94, 106, 107), (92, 91, 103, 104), (89, 88, 100, 101), (96, 95, 107, 108), (110, 121, 120, 119, 118, 117, 116, 115, 114, 113, 112, 111), (102, 101, 113, 114), (109, 108, 120, 121), (99, 98, 110, 111), (106, 105, 117, 118), (103, 102, 114, 115), (98, 109, 121, 110), (100, 99, 111, 112), (107, 106, 118, 119), (104, 103, 115, 116), (101, 100, 112, 113), (108, 107, 119, 120), (80, 79, 695, 696), (83, 82, 698, 702), (84, 83, 702, 703), (77, 75, 701, 699), (82, 81, 697, 698), (85, 84, 703, 704), (76, 74, 705, 706), (74, 85, 704, 705), (78, 77, 699, 700), (79, 78, 700, 695), (75, 76, 706, 701), (31, 122, 32), (33, 32, 122, 123), (37, 122, 31), (36, 123, 122, 37), (124, 34, 33, 123), (35, 124, 123, 36), (707, 693, 34, 124), (694, 707, 124, 35), (138, 125, 142, 144), (127, 147, 149, 131), (718, 157, 134, 711), (150, 135, 151, 140), (145, 143, 137, 139), (713, 136, 157, 718), (157, 159, 133, 134), (138, 141, 130, 125), (132, 126, 134, 133), (136, 142, 159, 157), (126, 712, 711, 134), (147, 717, 716, 149), (158, 156, 132, 133), (139, 137, 714, 715), (141, 571, 708, 130), (146, 142, 136, 129), (148, 143, 142, 146), (129, 136, 713, 709), (128, 137, 143, 148), (710, 714, 137, 128), (150, 144, 142, 135), (151, 143, 145, 140), (135, 142, 143, 151), (140, 145, 144, 150), (127, 146, 129, 147), (131, 148, 146, 127), (147, 129, 709, 717), (149, 128, 148, 131), (716, 710, 128, 149), (142, 125, 155, 154), (153, 142, 154), (152, 159, 142, 153), (158, 133, 160), (133, 159, 152, 160), (158, 166, 165, 156), (152, 161, 167, 160), (160, 167, 166, 158), (154, 163, 162, 153), (155, 164, 163, 154), (153, 162, 161, 152), (130, 708, 719, 164), (155, 125, 130, 164), (712, 126, 165, 720), (126, 132, 156, 165), (168, 169, 171, 170), (170, 171, 173, 172), (172, 173, 175, 174), (174, 175, 177, 176), (176, 177, 179, 178), (178, 179, 181, 180), (180, 181, 183, 182), (182, 183, 185, 184), (184, 185, 187, 186), (186, 187, 189, 188), (171, 206, 204, 173), (188, 189, 191, 190), (190, 191, 169, 168), (176, 196, 195, 174), (189, 208, 207, 191), (168, 192, 203, 190), (170, 193, 192, 168), (174, 195, 194, 172), (190, 203, 202, 188), (172, 194, 193, 170), (188, 202, 201, 186), (186, 201, 200, 184), (184, 200, 199, 182), (182, 199, 198, 180), (180, 198, 197, 178), (178, 197, 196, 176), (196, 220, 219, 195), (181, 212, 211, 183), (185, 210, 209, 187), (175, 215, 214, 177), (173, 204, 215, 175), (183, 211, 210, 185), (187, 209, 208, 189), (177, 214, 213, 179), (169, 205, 206, 171), (211, 723, 722, 210), (179, 213, 212, 181), (191, 207, 205, 169), (223, 235, 234, 222), (203, 227, 226, 202), (193, 217, 216, 192), (200, 224, 223, 199), (197, 221, 220, 196), (192, 216, 227, 203), (194, 218, 217, 193), (201, 225, 224, 200), (198, 222, 221, 197), (195, 219, 218, 194), (202, 226, 225, 201), (199, 223, 222, 198), (235, 247, 246, 234), (220, 232, 231, 219), (227, 239, 238, 226), (217, 229, 228, 216), (224, 236, 235, 223), (221, 233, 232, 220), (216, 228, 239, 227), (218, 230, 229, 217), (225, 237, 236, 224), (222, 234, 233, 221), (219, 231, 230, 218), (226, 238, 237, 225), (240, 241, 242, 243, 244, 245, 246, 247, 248, 249, 250, 251), (232, 244, 243, 231), (239, 251, 250, 238), (229, 241, 240, 228), (236, 248, 247, 235), (233, 245, 244, 232), (228, 240, 251, 239), (230, 242, 241, 229), (237, 249, 248, 236), (234, 246, 245, 233), (231, 243, 242, 230), (238, 250, 249, 237), (210, 722, 721, 209), (213, 728, 724, 212), (214, 729, 728, 213), (207, 725, 727, 205), (212, 724, 723, 211), (215, 730, 729, 214), (206, 732, 731, 204), (204, 731, 730, 215), (208, 726, 725, 207), (209, 721, 726, 208), (205, 727, 732, 206), (161, 162, 252), (163, 253, 252, 162), (167, 161, 252), (166, 167, 252, 253), (254, 253, 163, 164), (165, 166, 253, 254), (733, 254, 164, 719), (720, 165, 254, 733), (258, 257, 261, 262), (256, 255, 257, 258), (262, 261, 259, 260), (255, 259, 261, 257), (259, 255, 263, 265), (260, 256, 258, 262), (266, 265, 263, 264), (256, 260, 266, 264), (260, 259, 265, 266), (255, 256, 264, 263), (270, 269, 273, 274), (268, 267, 269, 270), (274, 273, 271, 272), (267, 271, 273, 269), (271, 267, 275, 277), (272, 268, 270, 274), (278, 277, 275, 276), (268, 272, 278, 276), (272, 271, 277, 278), (267, 268, 276, 275), (282, 281, 285, 286), (280, 279, 281, 282), (283, 289, 992, 988), (279, 283, 285, 281), (283, 279, 287, 289), (284, 280, 291, 293), (290, 289, 287, 288), (280, 284, 290, 288), (284, 286, 991, 989), (279, 280, 288, 287), (293, 291, 295, 297), (280, 282, 292, 291), (282, 286, 294, 292), (286, 284, 293, 294), (297, 295, 296, 298), (291, 292, 296, 295), (292, 294, 298, 296), (294, 293, 297, 298), (302, 304, 309, 308), (306, 305, 299, 300), (304, 303, 784, 785), (305, 782, 784, 303), (300, 299, 301, 302), (299, 305, 303, 301), (302, 301, 303, 304), (783, 782, 305, 306), (783, 306, 304, 785), (317, 318, 818, 819), (304, 306, 310, 309), (306, 300, 307, 310), (300, 302, 308, 307), (314, 311, 315, 318), (307, 308, 312, 311), (310, 307, 311, 314), (308, 309, 313, 312), (316, 317, 321, 320), (312, 313, 317, 316), (313, 314, 318, 317), (311, 312, 316, 315), (321, 322, 326, 325), (310, 314, 816, 814), (315, 316, 320, 319), (318, 315, 319, 322), (326, 323, 327, 330), (319, 320, 324, 323), (322, 319, 323, 326), (320, 321, 325, 324), (330, 327, 328, 329), (324, 325, 329, 328), (329, 325, 823, 825), (323, 324, 328, 327), (330, 329, 825, 824), (313, 309, 815, 817), (318, 322, 820, 818), (309, 310, 814, 815), (322, 321, 821, 820), (326, 330, 824, 822), (314, 313, 817, 816), (321, 317, 819, 821), (325, 326, 822, 823), (331, 342, 333, 332), (338, 339, 337, 336), (336, 337, 335, 334), (338, 336, 334, 340), (339, 333, 342, 341), (337, 339, 341, 335), (332, 338, 340, 331), (332, 333, 339, 338), (331, 340, 347, 343), (334, 335, 346, 345), (346, 348, 354, 352), (344, 343, 349, 350), (340, 334, 345, 347), (342, 331, 343, 344), (335, 341, 348, 346), (341, 342, 344, 348), (353, 354, 350, 349), (351, 352, 354, 353), (348, 344, 350, 354), (345, 346, 352, 351), (343, 347, 353, 349), (347, 345, 351, 353), (356, 357, 358, 359, 360, 355), (365, 364, 370, 371), (355, 360, 366, 361), (359, 358, 364, 365), (357, 356, 362, 363), (360, 359, 365, 366), (358, 357, 363, 364), (356, 355, 361, 362), (370, 369, 375, 376), (363, 362, 368, 369), (366, 365, 371, 372), (364, 363, 369, 370), (362, 361, 367, 368), (361, 366, 372, 367), (374, 373, 378, 377, 376, 375), (368, 367, 373, 374), (367, 372, 378, 373), (371, 370, 376, 377), (369, 368, 374, 375), (372, 371, 377, 378), (385, 379, 380, 386), (383, 381, 382, 384), (381, 387, 388, 382), (383, 389, 387, 381), (384, 390, 386, 380), (382, 388, 390, 384), (379, 385, 389, 383), (379, 383, 384, 380), (385, 391, 395, 389), (387, 393, 394, 388), (394, 400, 402, 396), (392, 398, 397, 391), (389, 395, 393, 387), (386, 392, 391, 385), (388, 394, 396, 390), (390, 396, 392, 386), (401, 397, 398, 402), (399, 401, 402, 400), (396, 402, 398, 392), (393, 399, 400, 394), (391, 397, 401, 395), (395, 401, 399, 393), (404, 403, 408, 407, 406, 405), (413, 419, 418, 412), (403, 409, 414, 408), (407, 413, 412, 406), (405, 411, 410, 404), (408, 414, 413, 407), (406, 412, 411, 405), (404, 410, 409, 403), (418, 424, 423, 417), (411, 417, 416, 410), (414, 420, 419, 413), (412, 418, 417, 411), (410, 416, 415, 409), (409, 415, 420, 414), (422, 423, 424, 425, 426, 421), (416, 422, 421, 415), (415, 421, 426, 420), (419, 425, 424, 418), (417, 423, 422, 416), (420, 426, 425, 419), (566, 427, 442, 574), (429, 445, 447, 433), (692, 454, 436, 686), (448, 437, 439, 441), (575, 443, 440, 568), (688, 438, 454, 692), (454, 456, 435, 436), (566, 570, 432, 427), (434, 428, 436, 435), (438, 442, 456, 454), (428, 687, 686, 436), (445, 691, 690, 447), (455, 453, 434, 435), (568, 440, 689, 715), (570, 571, 683, 432), (444, 442, 438, 431), (446, 443, 442, 444), (431, 438, 688, 684), (430, 440, 443, 446), (685, 689, 440, 430), (448, 574, 442, 437), (439, 443, 575, 441), (437, 442, 443, 439), (441, 575, 574, 448), (429, 444, 431, 445), (433, 446, 444, 429), (445, 431, 684, 691), (447, 430, 446, 433), (690, 685, 430, 447), (442, 427, 452, 451), (450, 442, 451), (449, 456, 442, 450), (455, 435, 457), (435, 456, 449, 457), (455, 463, 462, 453), (449, 458, 464, 457), (457, 464, 463, 455), (451, 460, 459, 450), (452, 461, 460, 451), (450, 459, 458, 449), (432, 683, 693, 461), (452, 427, 432, 461), (687, 428, 462, 694), (428, 434, 453, 462), (465, 466, 468, 467), (467, 468, 470, 469), (469, 470, 472, 471), (471, 472, 474, 473), (473, 474, 476, 475), (475, 476, 478, 477), (477, 478, 480, 479), (479, 480, 482, 481), (481, 482, 484, 483), (483, 484, 486, 485), (468, 503, 501, 470), (485, 486, 488, 487), (487, 488, 466, 465), (473, 493, 492, 471), (486, 505, 504, 488), (465, 489, 500, 487), (467, 490, 489, 465), (471, 492, 491, 469), (487, 500, 499, 485), (469, 491, 490, 467), (485, 499, 498, 483), (483, 498, 497, 481), (481, 497, 496, 479), (479, 496, 495, 477), (477, 495, 494, 475), (475, 494, 493, 473), (493, 517, 516, 492), (478, 509, 508, 480), (482, 507, 506, 484), (472, 512, 511, 474), (470, 501, 512, 472), (480, 508, 507, 482), (484, 506, 505, 486), (474, 511, 510, 476), (466, 502, 503, 468), (508, 697, 696, 507), (476, 510, 509, 478), (488, 504, 502, 466), (520, 532, 531, 519), (500, 524, 523, 499), (490, 514, 513, 489), (497, 521, 520, 496), (494, 518, 517, 493), (489, 513, 524, 500), (491, 515, 514, 490), (498, 522, 521, 497), (495, 519, 518, 494), (492, 516, 515, 491), (499, 523, 522, 498), (496, 520, 519, 495), (532, 544, 543, 531), (517, 529, 528, 516), (524, 536, 535, 523), (514, 526, 525, 513), (521, 533, 532, 520), (518, 530, 529, 517), (513, 525, 536, 524), (515, 527, 526, 514), (522, 534, 533, 521), (519, 531, 530, 518), (516, 528, 527, 515), (523, 535, 534, 522), (537, 538, 539, 540, 541, 542, 543, 544, 545, 546, 547, 548), (529, 541, 540, 528), (536, 548, 547, 535), (526, 538, 537, 525), (533, 545, 544, 532), (530, 542, 541, 529), (525, 537, 548, 536), (527, 539, 538, 526), (534, 546, 545, 533), (531, 543, 542, 530), (528, 540, 539, 527), (535, 547, 546, 534), (507, 696, 695, 506), (510, 702, 698, 509), (511, 703, 702, 510), (504, 699, 701, 502), (509, 698, 697, 508), (512, 704, 703, 511), (503, 706, 705, 501), (501, 705, 704, 512), (505, 700, 699, 504), (506, 695, 700, 505), (502, 701, 706, 503), (458, 459, 549), (460, 550, 549, 459), (464, 458, 549), (463, 464, 549, 550), (551, 550, 460, 461), (462, 463, 550, 551), (707, 551, 461, 693), (694, 462, 551, 707), (566, 574, 572, 552), (554, 558, 579, 577), (718, 711, 561, 585), (567, 569, 564, 562), (575, 568, 565, 573), (713, 718, 585, 563), (585, 561, 560, 587), (566, 552, 557, 570), (559, 560, 561, 553), (563, 585, 587, 572), (553, 561, 711, 712), (577, 579, 716, 717), (586, 560, 559, 584), (568, 715, 714, 565), (570, 557, 708, 571), (576, 556, 563, 572), (578, 576, 572, 573), (556, 709, 713, 563), (555, 578, 573, 565), (710, 555, 565, 714), (567, 562, 572, 574), (564, 569, 575, 573), (562, 564, 573, 572), (569, 567, 574, 575), (554, 577, 556, 576), (558, 554, 576, 578), (577, 717, 709, 556), (579, 558, 578, 555), (716, 579, 555, 710), (572, 582, 583, 552), (581, 582, 572), (580, 581, 572, 587), (586, 588, 560), (560, 588, 580, 587), (586, 584, 593, 594), (580, 588, 595, 589), (588, 586, 594, 595), (582, 581, 590, 591), (583, 582, 591, 592), (581, 580, 589, 590), (557, 592, 719, 708), (583, 592, 557, 552), (712, 720, 593, 553), (553, 593, 584, 559), (596, 598, 599, 597), (598, 600, 601, 599), (600, 602, 603, 601), (602, 604, 605, 603), (604, 606, 607, 605), (606, 608, 609, 607), (608, 610, 611, 609), (610, 612, 613, 611), (612, 614, 615, 613), (614, 616, 617, 615), (599, 601, 632, 634), (616, 618, 619, 617), (618, 596, 597, 619), (604, 602, 623, 624), (617, 619, 635, 636), (596, 618, 631, 620), (598, 596, 620, 621), (602, 600, 622, 623), (618, 616, 630, 631), (600, 598, 621, 622), (616, 614, 629, 630), (614, 612, 628, 629), (612, 610, 627, 628), (610, 608, 626, 627), (608, 606, 625, 626), (606, 604, 624, 625), (624, 623, 647, 648), (609, 611, 639, 640), (613, 615, 637, 638), (603, 605, 642, 643), (601, 603, 643, 632), (611, 613, 638, 639), (615, 617, 636, 637), (605, 607, 641, 642), (597, 599, 634, 633), (639, 638, 722, 723), (607, 609, 640, 641), (619, 597, 633, 635), (651, 650, 662, 663), (631, 630, 654, 655), (621, 620, 644, 645), (628, 627, 651, 652), (625, 624, 648, 649), (620, 631, 655, 644), (622, 621, 645, 646), (629, 628, 652, 653), (626, 625, 649, 650), (623, 622, 646, 647), (630, 629, 653, 654), (627, 626, 650, 651), (663, 662, 674, 675), (648, 647, 659, 660), (655, 654, 666, 667), (645, 644, 656, 657), (652, 651, 663, 664), (649, 648, 660, 661), (644, 655, 667, 656), (646, 645, 657, 658), (653, 652, 664, 665), (650, 649, 661, 662), (647, 646, 658, 659), (654, 653, 665, 666), (668, 679, 678, 677, 676, 675, 674, 673, 672, 671, 670, 669), (660, 659, 671, 672), (667, 666, 678, 679), (657, 656, 668, 669), (664, 663, 675, 676), (661, 660, 672, 673), (656, 667, 679, 668), (658, 657, 669, 670), (665, 664, 676, 677), (662, 661, 673, 674), (659, 658, 670, 671), (666, 665, 677, 678), (638, 637, 721, 722), (641, 640, 724, 728), (642, 641, 728, 729), (635, 633, 727, 725), (640, 639, 723, 724), (643, 642, 729, 730), (634, 632, 731, 732), (632, 643, 730, 731), (636, 635, 725, 726), (637, 636, 726, 721), (633, 634, 732, 727), (589, 680, 590), (591, 590, 680, 681), (595, 680, 589), (594, 681, 680, 595), (682, 592, 591, 681), (593, 682, 681, 594), (733, 719, 592, 682), (720, 733, 682, 593), (706, 701, 699, 700, 695, 696, 697, 698, 702, 703, 704, 705), (732, 731, 730, 729, 728, 724, 723, 722, 721, 726, 725, 727), (737, 741, 740, 736), (735, 737, 736, 734), (741, 739, 738, 740), (734, 736, 740, 738), (738, 744, 742, 734), (739, 741, 737, 735), (745, 743, 742, 744), (735, 743, 745, 739), (739, 745, 744, 738), (734, 742, 743, 735), (749, 753, 752, 748), (747, 749, 748, 746), (753, 751, 750, 752), (746, 748, 752, 750), (750, 756, 754, 746), (751, 753, 749, 747), (757, 755, 754, 756), (747, 755, 757, 751), (751, 757, 756, 750), (746, 754, 755, 747), (761, 765, 764, 760), (759, 761, 760, 758), (768, 762, 982, 986), (758, 760, 764, 762), (762, 768, 766, 758), (763, 772, 770, 759), (769, 767, 766, 768), (759, 767, 769, 763), (765, 763, 983, 985), (758, 766, 767, 759), (772, 776, 774, 770), (759, 770, 771, 761), (761, 771, 773, 765), (765, 773, 772, 763), (776, 777, 775, 774), (770, 774, 775, 771), (771, 775, 777, 773), (773, 777, 776, 772), (781, 791, 792, 787), (789, 779, 778, 788), (787, 785, 784, 786), (788, 786, 784, 782), (779, 781, 780, 778), (778, 780, 786, 788), (781, 787, 786, 780), (783, 789, 788, 782), (783, 785, 787, 789), (800, 819, 818, 801), (787, 792, 793, 789), (789, 793, 790, 779), (779, 790, 791, 781), (797, 801, 798, 794), (790, 794, 795, 791), (793, 797, 794, 790), (791, 795, 796, 792), (799, 803, 804, 800), (795, 799, 800, 796), (796, 800, 801, 797), (794, 798, 799, 795), (804, 808, 809, 805), (793, 814, 816, 797), (798, 802, 803, 799), (801, 805, 802, 798), (809, 813, 810, 806), (802, 806, 807, 803), (805, 809, 806, 802), (803, 807, 808, 804), (813, 812, 811, 810), (807, 811, 812, 808), (812, 825, 823, 808), (806, 810, 811, 807), (813, 824, 825, 812), (796, 817, 815, 792), (801, 818, 820, 805), (792, 815, 814, 793), (805, 820, 821, 804), (809, 822, 824, 813), (797, 816, 817, 796), (804, 821, 819, 800), (808, 823, 822, 809), (826, 828, 829, 827), (834, 832, 833, 835), (832, 830, 831, 833), (834, 836, 830, 832), (835, 837, 827, 829), (833, 831, 837, 835), (828, 826, 836, 834), (828, 834, 835, 829), (826, 838, 842, 836), (830, 840, 841, 831), (841, 847, 849, 843), (839, 845, 844, 838), (836, 842, 840, 830), (827, 839, 838, 826), (831, 841, 843, 837), (837, 843, 839, 827), (848, 844, 845, 849), (846, 848, 849, 847), (843, 849, 845, 839), (840, 846, 847, 841), (838, 844, 848, 842), (842, 848, 846, 840), (851, 850, 855, 854, 853, 852), (860, 866, 865, 859), (850, 856, 861, 855), (854, 860, 859, 853), (852, 858, 857, 851), (855, 861, 860, 854), (853, 859, 858, 852), (851, 857, 856, 850), (865, 871, 870, 864), (858, 864, 863, 857), (861, 867, 866, 860), (859, 865, 864, 858), (857, 863, 862, 856), (856, 862, 867, 861), (869, 870, 871, 872, 873, 868), (863, 869, 868, 862), (862, 868, 873, 867), (866, 872, 871, 865), (864, 870, 869, 863), (867, 873, 872, 866), (874, 884, 876, 875), (881, 882, 880, 879), (879, 880, 878, 877), (881, 879, 877, 885), (882, 876, 884, 883), (880, 882, 883, 878), (875, 881, 885, 874), (875, 876, 882, 881), (874, 885, 890, 886), (877, 878, 889, 888), (889, 891, 897, 895), (887, 886, 892, 893), (885, 877, 888, 890), (884, 874, 886, 887), (878, 883, 891, 889), (883, 884, 887, 891), (896, 897, 893, 892), (894, 895, 897, 896), (891, 887, 893, 897), (888, 889, 895, 894), (886, 890, 896, 892), (890, 888, 894, 896), (899, 900, 901, 902, 903, 898), (908, 907, 913, 914), (898, 903, 909, 904), (902, 901, 907, 908), (900, 899, 905, 906), (903, 902, 908, 909), (901, 900, 906, 907), (899, 898, 904, 905), (913, 912, 918, 919), (906, 905, 911, 912), (909, 908, 914, 915), (907, 906, 912, 913), (905, 904, 910, 911), (904, 909, 915, 910), (917, 916, 921, 920, 919, 918), (911, 910, 916, 917), (910, 915, 921, 916), (914, 913, 919, 920), (912, 911, 917, 918), (915, 914, 920, 921), (922, 923, 925, 924), (924, 925, 929, 928), (928, 929, 927, 926), (926, 927, 923, 922), (924, 928, 926, 922), (937, 943, 942, 932), (933, 931, 930, 932), (942, 943, 944, 945), (923, 927, 932, 930), (929, 925, 931, 933), (934, 935, 936, 937), (929, 935, 934, 927), (933, 936, 935, 929), (927, 934, 937, 932), (938, 939, 940, 941), (923, 939, 938, 925), (930, 940, 939, 923), (925, 938, 941, 931), (936, 944, 943, 937), (933, 945, 944, 936), (932, 942, 945, 933), (946, 947, 948, 949), (941, 947, 946, 931), (940, 948, 947, 941), (930, 949, 948, 940), (931, 946, 949, 930), (961, 959, 965, 966), (952, 953, 955, 954), (959, 957, 964, 965), (954, 955, 957, 956), (955, 953, 951, 950), (956, 957, 959, 958), (953, 963, 967, 951), (958, 959, 961, 960), (963, 961, 966, 967), (957, 955, 950, 964), (960, 961, 963, 962), (962, 963, 953, 952), (952, 954, 956, 958, 960, 962), (966, 965, 971, 972), (967, 966, 972, 973), (965, 964, 970, 971), (964, 950, 968, 970), (950, 951, 969, 968), (951, 967, 973, 969), (974, 975, 977, 976), (976, 977, 981, 980), (980, 981, 979, 978), (978, 979, 975, 974), (976, 980, 978, 974), (981, 977, 975, 979), (957, 955, 953, 963, 961, 959), (985, 983, 982, 984), (983, 987, 986, 982), (762, 764, 984, 982), (769, 768, 986, 987), (763, 769, 987, 983), (764, 765, 985, 984), (991, 990, 988, 989), (989, 988, 992, 993), (285, 283, 988, 990), (289, 290, 993, 992), (290, 284, 989, 993), (286, 285, 990, 991), (999, 995, 997, 1001), (999, 998, 994, 995), (1001, 1000, 998, 999), (997, 996, 1000, 1001), (994, 998, 1000, 996), (995, 994, 996, 997)])
me_cube.polygons.foreach_set('material_index', [0, 1, 0, 1, 0, 0, 0, 0, 0, 0, 0, 1, 0, 0, 0, 0, 0, 0, 0, 0, 0, 0, 0, 0, 0, 0, 0, 0, 0, 0, 0, 0, 0, 0, 0, 0, 0, 0, 0, 0, 0, 0, 0, 0, 2, 2, 2, 2, 2, 2, 2, 2, 2, 2, 2, 2, 2, 2, 2, 2, 2, 2, 2, 2, 2, 2, 2, 2, 2, 2, 2, 2, 2, 2, 2, 2, 2, 2, 2, 3, 2, 2, 2, 2, 2, 2, 2, 2, 2, 2, 2, 2, 2, 2, 3, 2, 2, 2, 2, 2, 2, 2, 2, 2, 2, 2, 3, 3, 3, 3, 3, 3, 3, 3, 3, 3, 3, 3, 3, 2, 2, 3, 3, 2, 2, 2, 3, 3, 2, 0, 0, 0, 0, 0, 0, 0, 0, 0, 1, 0, 1, 0, 0, 0, 0, 0, 0, 0, 1, 0, 0, 0, 0, 0, 0, 0, 0, 0, 0, 0, 0, 0, 0, 0, 0, 0, 0, 0, 0, 0, 0, 0, 0, 0, 0, 0, 0, 0, 0, 0, 0, 2, 2, 2, 2, 2, 2, 2, 2, 2, 2, 2, 2, 2, 2, 2, 2, 2, 2, 2, 2, 2, 2, 2, 2, 2, 2, 2, 2, 2, 2, 2, 2, 2, 2, 2, 3, 2, 2, 2, 2, 2, 2, 2, 2, 2, 2, 2, 2, 2, 2, 3, 2, 2, 2, 2, 2, 2, 2, 2, 2, 2, 2, 3, 3, 3, 3, 3, 3, 3, 3, 3, 3, 3, 3, 3, 2, 2, 3, 3, 2, 2, 2, 3, 3, 2, 0, 0, 0, 0, 0, 0, 0, 0, 2, 2, 0, 2, 2, 2, 2, 2, 0, 2, 2, 2, 0, 2, 2, 2, 2, 2, 0, 2, 2, 2, 2, 2, 2, 2, 2, 2, 2, 2, 2, 2, 2, 2, 0, 2, 2, 2, 3, 3, 3, 3, 3, 3, 3, 3, 3, 3, 3, 3, 3, 3, 3, 3, 3, 3, 3, 3, 3, 3, 3, 3, 3, 3, 3, 3, 3, 3, 3, 3, 3, 3, 3, 3, 3, 3, 3, 3, 3, 3, 2, 0, 2, 2, 2, 2, 2, 0, 2, 2, 4, 4, 2, 2, 2, 2, 4, 4, 4, 4, 4, 4, 0, 2, 2, 2, 2, 2, 2, 2, 5, 2, 2, 2, 2, 2, 5, 5, 5, 5, 5, 5, 2, 0, 2, 2, 2, 2, 2, 0, 2, 2, 4, 4, 2, 2, 2, 2, 4, 4, 4, 4, 4, 4, 0, 2, 2, 2, 2, 2, 2, 2, 5, 2, 2, 2, 2, 2, 5, 5, 5, 5, 5, 5, 0, 1, 0, 1, 0, 0, 0, 0, 0, 0, 0, 1, 0, 0, 0, 0, 0, 0, 0, 0, 0, 0, 0, 0, 0, 0, 0, 0, 0, 0, 0, 0, 0, 0, 0, 0, 0, 0, 0, 0, 0, 0, 0, 0, 2, 2, 2, 2, 2, 2, 2, 2, 2, 2, 2, 2, 2, 2, 2, 2, 2, 2, 2, 2, 2, 2, 2, 2, 2, 2, 2, 2, 2, 2, 2, 2, 2, 2, 2, 3, 2, 2, 2, 2, 2, 2, 2, 2, 2, 2, 2, 2, 2, 2, 3, 2, 2, 2, 2, 2, 2, 2, 2, 2, 2, 2, 3, 3, 3, 3, 3, 3, 3, 3, 3, 3, 3, 3, 3, 2, 2, 3, 3, 2, 2, 2, 3, 3, 2, 0, 0, 0, 0, 0, 0, 0, 0, 0, 1, 0, 1, 0, 0, 0, 0, 0, 0, 0, 1, 0, 0, 0, 0, 0, 0, 0, 0, 0, 0, 0, 0, 0, 0, 0, 0, 0, 0, 0, 0, 0, 0, 0, 0, 0, 0, 0, 0, 0, 0, 0, 0, 2, 2, 2, 2, 2, 2, 2, 2, 2, 2, 2, 2, 2, 2, 2, 2, 2, 2, 2, 2, 2, 2, 2, 2, 2, 2, 2, 2, 2, 2, 2, 2, 2, 2, 2, 3, 2, 2, 2, 2, 2, 2, 2, 2, 2, 2, 2, 2, 2, 2, 3, 2, 2, 2, 2, 2, 2, 2, 2, 2, 2, 2, 3, 3, 3, 3, 3, 3, 3, 3, 3, 3, 3, 3, 3, 2, 2, 3, 3, 2, 2, 2, 3, 3, 2, 0, 0, 0, 0, 0, 0, 0, 0, 2, 2, 2, 2, 0, 2, 2, 2, 2, 2, 0, 2, 2, 2, 0, 2, 2, 2, 2, 2, 0, 2, 2, 2, 2, 2, 2, 2, 2, 2, 2, 2, 2, 2, 2, 2, 0, 2, 2, 2, 3, 3, 3, 3, 3, 3, 3, 3, 3, 3, 3, 3, 3, 3, 3, 3, 3, 3, 3, 3, 3, 3, 3, 3, 3, 3, 3, 3, 3, 3, 3, 3, 3, 3, 3, 3, 3, 3, 3, 3, 3, 3, 2, 0, 2, 2, 2, 2, 2, 0, 2, 2, 4, 4, 2, 2, 2, 2, 4, 4, 4, 4, 4, 4, 0, 2, 2, 2, 2, 2, 2, 2, 5, 2, 2, 2, 2, 2, 5, 5, 5, 5, 5, 5, 2, 0, 2, 2, 2, 2, 2, 0, 2, 2, 4, 4, 2, 2, 2, 2, 4, 4, 4, 4, 4, 4, 0, 2, 2, 2, 2, 2, 2, 2, 5, 2, 2, 2, 2, 2, 5, 5, 5, 5, 5, 5, 3, 3, 3, 3, 3, 3, 3, 3, 3, 3, 3, 3, 3, 3, 3, 3, 3, 3, 3, 3, 3, 3, 3, 3, 3, 3, 3, 3, 3, 3, 3, 3, 3, 3, 3, 3, 3, 3, 3, 3, 3, 3, 3, 3, 3, 6, 6, 6, 6, 6, 6, 3, 1, 1, 2, 2, 2, 2, 1, 1, 2, 2, 2, 2, 6, 6, 6, 6, 6, 6])
me_cube.materials.append(mat_red_car)
me_cube.materials.append(mat_glass)
me_cube.materials.append(mat_black_car)
me_cube.materials.append(mat_metal)
me_cube.materials.append(mat_light_top)
me_cube.materials.append(mat_light_bottom)
me_cube.materials.append(mat_white_car)
me_cube.use_remesh_preserve_volume = False
me_cube.use_remesh_preserve_attributes = False
me_cube.use_mirror_vertex_groups = False
me_cube.update()

# ---- objects
ob_lamp_004 = bpy.data.objects.new('Lamp.004', light_lamp_004)
ob_lamp_003 = bpy.data.objects.new('Lamp.003', light_lamp_003)
ob_lamp_002 = bpy.data.objects.new('Lamp.002', light_lamp_002)
ob_lamp_001 = bpy.data.objects.new('Lamp.001', light_lamp_001)
ob_car_red = bpy.data.objects.new('Car_red', me_cube)
ob_lamp = bpy.data.objects.new('Lamp', light_lamp)

# ---- transforms, parenting, visibility, modifiers, constraints
ob_lamp_004.location = (9.31, -0.5866, 5.114)
ob_lamp_004.rotation_euler = (0.6503, 0.05522, 1.866)
ob_lamp_004.lock_rotations_4d = False
ob_lamp_004.empty_display_type = 'ARROWS'
ob_lamp_004.color = (0.0, 0.0, 0.0, 0.0)
ob_lamp_004.lineart.crease_threshold = 0.0
ob_lamp_003.location = (1.321, 9.041, 0.9641)
ob_lamp_003.rotation_euler = (0.6503, 0.05522, 1.866)
ob_lamp_003.lock_rotations_4d = False
ob_lamp_003.empty_display_type = 'ARROWS'
ob_lamp_003.color = (0.0, 0.0, 0.0, 0.0)
ob_lamp_003.lineart.crease_threshold = 0.0
ob_lamp_002.location = (-5.253, -0.8376, 1.872)
ob_lamp_002.rotation_euler = (0.6503, 0.05522, 1.866)
ob_lamp_002.lock_rotations_4d = False
ob_lamp_002.empty_display_type = 'ARROWS'
ob_lamp_002.color = (0.0, 0.0, 0.0, 0.0)
ob_lamp_002.lineart.crease_threshold = 0.0
ob_lamp_001.location = (0.1412, -0.06979, -2.403)
ob_lamp_001.rotation_euler = (0.6503, 0.05522, 1.866)
ob_lamp_001.lock_rotations_4d = False
ob_lamp_001.empty_display_type = 'ARROWS'
ob_lamp_001.color = (0.0, 0.0, 0.0, 0.0)
ob_lamp_001.lineart.crease_threshold = 0.0
ob_car_red.location = (0.01279, -0.4247, 0.01409)
ob_car_red.lock_rotations_4d = False
ob_car_red.empty_display_type = 'ARROWS'
ob_car_red.lineart.crease_threshold = 0.0
ob_lamp.location = (0.146, -8.059, 0.9641)
ob_lamp.rotation_euler = (0.6503, 0.05522, 1.866)
ob_lamp.lock_rotations_4d = False
ob_lamp.empty_display_type = 'ARROWS'
ob_lamp.color = (0.0, 0.0, 0.0, 0.0)
ob_lamp.lineart.crease_threshold = 0.0

# ---- collection membership
col_collection_1.objects.link(ob_lamp_004)
col_collection_1.objects.link(ob_lamp_003)
col_collection_1.objects.link(ob_lamp_002)
col_collection_1.objects.link(ob_lamp_001)
col_collection_1.objects.link(ob_car_red)
col_collection_1.objects.link(ob_lamp)

# ---- scene / render settings (as saved in the file)
scene.frame_start = 1; scene.frame_end = 250; scene.frame_set(1)
scene.render.engine = 'BLENDER_EEVEE_NEXT'
scene.render.resolution_percentage = 50
scene.render.dither_intensity = 0.0
scene.cycles.use_denoising = False
scene.cycles.samples = 128
scene.cycles.sampling_pattern = 'TABULATED_SOBOL'
scene.cycles.light_sampling_threshold = 0.0
scene.cycles.use_adaptive_sampling = False
scene.cycles.use_light_tree = False
scene.cycles.blur_glossy = 0.0
scene.cycles.sample_clamp_indirect = 0.0
scene.view_settings.view_transform = 'Standard'
bpy.context.view_layer.update()

# ---- added for rendering (the .blend has no active camera): camera
cam_auto = bpy.data.cameras.new('AutoCamera')
cam_auto.lens = 50.0
cam_auto.sensor_width = 36.0
cam_auto.clip_end = 1000.0
ob_auto_camera = bpy.data.objects.new('AutoCamera', cam_auto)
scene.collection.objects.link(ob_auto_camera)
ob_auto_camera.location = (8.51608, -10.3435, 7.49529)
ob_auto_camera.rotation_euler = (1.09748, -7.21219e-08, 0.694738)
scene.camera = ob_auto_camera
bpy.context.view_layer.update()
